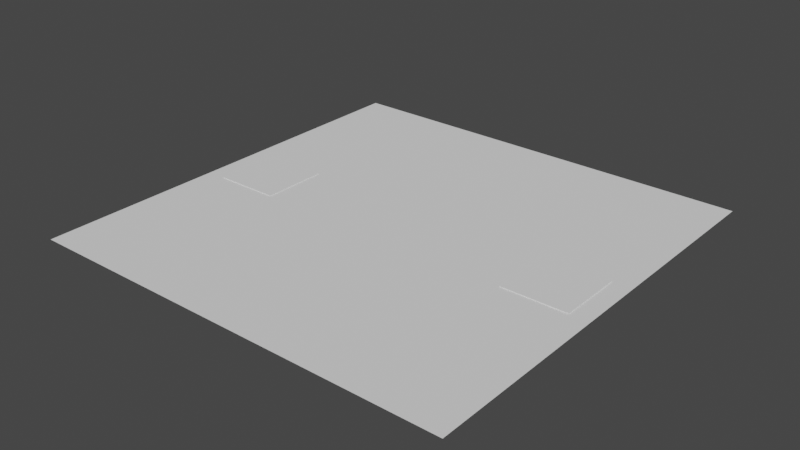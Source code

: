 # Source: exchanger.blend  (saved by Blender 3.3.6; exported with 4.5.12 LTS)
import bpy
from mathutils import Matrix  # noqa: F401  (used for matrix-valued properties, if any)

bpy.ops.wm.read_factory_settings(use_empty=True)
scene = bpy.context.scene
scene.name = 'Scene'

# ---- collections
col_collection = bpy.data.collections.new('Collection'); scene.collection.children.link(col_collection)

# ---- world
world_world = bpy.data.worlds.new('World'); scene.world = world_world
world_world.use_nodes = True; world_world.node_tree.nodes.clear()
_N = world_world.node_tree.nodes; _L = world_world.node_tree.links
n0 = _N.new('ShaderNodeOutputWorld'); n0.name = 'World Output'; n0.location = (300, 300)
n1 = _N.new('ShaderNodeBackground'); n1.name = 'Background'; n1.location = (10, 300)
n1.inputs[0].default_value = (0.05088, 0.05088, 0.05088, 1.0)
_L.new(n1.outputs[0], n0.inputs[0])
n0.is_active_output = True
world_world.color = (0.05088, 0.05088, 0.05088)
world_world.use_sun_shadow = False
world_world.sun_shadow_jitter_overblur = 0.0

# ---- meshes
me_circle = bpy.data.meshes.new('Circle')
me_circle.from_pydata([(1.196, -0.02212, 0.0), (0.8883, -0.02212, 0.0), (-1.362, -1.362, 0.0), (1.362, -1.362, 0.0), (-1.362, 1.362, 0.0), (1.362, 1.362, 0.0)], [(1, 0)], [(2, 3, 5, 4)])
_uv = me_circle.uv_layers.new(name='UVMap')
_uv.uv.foreach_set('vector', [0.0, 0.0, 1.0, 0.0, 1.0, 1.0, 0.0, 1.0])
me_circle.update()
me_cube_001 = bpy.data.meshes.new('Cube.001')
me_cube_001.from_pydata([(0.8293, -0.206, -0.005), (0.8293, -0.206, 0.005), (0.8293, 0.206, -0.005), (0.8293, 0.206, 0.005), (1.241, -0.206, -0.005), (1.241, -0.206, 0.005), (1.241, 0.206, -0.005), (1.241, 0.206, 0.005)], [], [(0, 1, 3, 2), (2, 3, 7, 6), (6, 7, 5, 4), (4, 5, 1, 0), (2, 6, 4, 0), (7, 3, 1, 5)])
_uv = me_cube_001.uv_layers.new(name='UVMap')
_uv.uv.foreach_set('vector', [0.07031, 0.1733, 0.09791, 0.1733, 0.09791, 0.2009, 0.07031, 0.2009, 0.07031, 0.2009, 0.09791, 0.2009, 0.09791, 0.2285, 0.07031, 0.2285, 0.07031, 0.2285, 0.09791, 0.2285, 0.09791, 0.2561, 0.07031, 0.2561, 0.07031, 0.2561, 0.09791, 0.2561, 0.09791, 0.2837, 0.07031, 0.2837, 0.04271, 0.2285, 0.07031, 0.2285, 0.07031, 0.2561, 0.04271, 0.2561, -0.5163, -0.5163, 1.516, -0.5163, 1.516, 1.516, -0.5163, 1.516])
me_cube_001.update()

# ---- objects
ob_circle = bpy.data.objects.new('Circle', me_circle)
ob_cube = bpy.data.objects.new('Cube', me_cube_001)

# ---- transforms, parenting, visibility, modifiers, constraints
ob_circle.location = (0.0, 0.0, 0.0)
ob_cube.location = (0.0, 0.0, 0.0)
_m = ob_cube.modifiers.new('Mirror', 'MIRROR')

# ---- collection membership
col_collection.objects.link(ob_circle)
col_collection.objects.link(ob_cube)

# ---- scene / render settings (as saved in the file)
scene.frame_start = 1; scene.frame_end = 250; scene.frame_set(1)
scene.render.engine = 'BLENDER_EEVEE_NEXT'
scene.cycles.sampling_pattern = 'TABULATED_SOBOL'
scene.cycles.use_light_tree = False
scene.view_settings.view_transform = 'Filmic'
bpy.context.view_layer.update()

# ---- added for rendering (the .blend has no active camera and no usable light): camera, sun
cam_auto = bpy.data.cameras.new('AutoCamera')
cam_auto.lens = 50.0
cam_auto.sensor_width = 36.0
cam_auto.clip_end = 1000.0
ob_auto_camera = bpy.data.objects.new('AutoCamera', cam_auto)
scene.collection.objects.link(ob_auto_camera)
ob_auto_camera.location = (3.56415, -4.27698, 2.85132)
ob_auto_camera.rotation_euler = (1.09748, -7.21219e-08, 0.694738)
scene.camera = ob_auto_camera
light_auto_sun = bpy.data.lights.new('AutoSun', 'SUN')
light_auto_sun.energy = 3.0
light_auto_sun.angle = 0.0523599
ob_auto_sun = bpy.data.objects.new('AutoSun', light_auto_sun)
scene.collection.objects.link(ob_auto_sun)
ob_auto_sun.rotation_euler = (0.872665, 0.174533, 0.523599)
bpy.context.view_layer.update()
